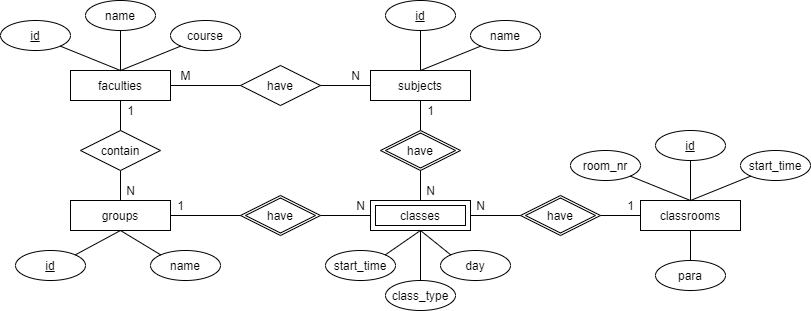

The diagram above was exported from draw.io. Its source (the exported page's mxGraphModel, read from the mxfile embedded in the PNG):
<mxGraphModel dx="1038" dy="548" grid="1" gridSize="10" guides="1" tooltips="1" connect="1" arrows="1" fold="1" page="1" pageScale="1" pageWidth="850" pageHeight="1100" math="0" shadow="0">
  <root>
    <mxCell id="0" />
    <mxCell id="1" parent="0" />
    <mxCell id="tB339qKdp5B_k1IzziCv-1" value="faculties" style="rounded=0;whiteSpace=wrap;html=1;" parent="1" vertex="1">
      <mxGeometry x="270" y="220" width="100" height="30" as="geometry" />
    </mxCell>
    <mxCell id="tB339qKdp5B_k1IzziCv-2" value="&lt;u&gt;id&lt;/u&gt;" style="ellipse;whiteSpace=wrap;html=1;" parent="1" vertex="1">
      <mxGeometry x="200" y="170" width="70" height="30" as="geometry" />
    </mxCell>
    <mxCell id="tB339qKdp5B_k1IzziCv-7" value="course" style="ellipse;whiteSpace=wrap;html=1;" parent="1" vertex="1">
      <mxGeometry x="370" y="170" width="70" height="30" as="geometry" />
    </mxCell>
    <mxCell id="tB339qKdp5B_k1IzziCv-8" value="name" style="ellipse;whiteSpace=wrap;html=1;" parent="1" vertex="1">
      <mxGeometry x="285" y="150" width="70" height="30" as="geometry" />
    </mxCell>
    <mxCell id="tB339qKdp5B_k1IzziCv-11" value="" style="endArrow=none;html=1;exitX=0.5;exitY=0;exitDx=0;exitDy=0;entryX=0.5;entryY=1;entryDx=0;entryDy=0;" parent="1" source="tB339qKdp5B_k1IzziCv-1" target="tB339qKdp5B_k1IzziCv-8" edge="1">
      <mxGeometry width="50" height="50" relative="1" as="geometry">
        <mxPoint x="400" y="310" as="sourcePoint" />
        <mxPoint x="450" y="260" as="targetPoint" />
      </mxGeometry>
    </mxCell>
    <mxCell id="tB339qKdp5B_k1IzziCv-12" value="" style="endArrow=none;html=1;exitX=0.5;exitY=0;exitDx=0;exitDy=0;entryX=0;entryY=1;entryDx=0;entryDy=0;" parent="1" source="tB339qKdp5B_k1IzziCv-1" target="tB339qKdp5B_k1IzziCv-7" edge="1">
      <mxGeometry width="50" height="50" relative="1" as="geometry">
        <mxPoint x="410" y="320" as="sourcePoint" />
        <mxPoint x="460" y="270" as="targetPoint" />
      </mxGeometry>
    </mxCell>
    <mxCell id="tB339qKdp5B_k1IzziCv-13" value="" style="endArrow=none;html=1;entryX=1;entryY=1;entryDx=0;entryDy=0;exitX=0.5;exitY=0;exitDx=0;exitDy=0;" parent="1" source="tB339qKdp5B_k1IzziCv-1" target="tB339qKdp5B_k1IzziCv-2" edge="1">
      <mxGeometry width="50" height="50" relative="1" as="geometry">
        <mxPoint x="420" y="330" as="sourcePoint" />
        <mxPoint x="470" y="280" as="targetPoint" />
      </mxGeometry>
    </mxCell>
    <mxCell id="tB339qKdp5B_k1IzziCv-14" value="subjects" style="rounded=0;whiteSpace=wrap;html=1;" parent="1" vertex="1">
      <mxGeometry x="570" y="220" width="100" height="30" as="geometry" />
    </mxCell>
    <mxCell id="tB339qKdp5B_k1IzziCv-16" value="name" style="ellipse;whiteSpace=wrap;html=1;" parent="1" vertex="1">
      <mxGeometry x="670" y="170" width="70" height="30" as="geometry" />
    </mxCell>
    <mxCell id="tB339qKdp5B_k1IzziCv-17" value="&lt;u&gt;id&lt;/u&gt;" style="ellipse;whiteSpace=wrap;html=1;" parent="1" vertex="1">
      <mxGeometry x="585" y="150" width="70" height="30" as="geometry" />
    </mxCell>
    <mxCell id="tB339qKdp5B_k1IzziCv-18" value="" style="endArrow=none;html=1;exitX=0.5;exitY=0;exitDx=0;exitDy=0;entryX=0.5;entryY=1;entryDx=0;entryDy=0;" parent="1" source="tB339qKdp5B_k1IzziCv-14" target="tB339qKdp5B_k1IzziCv-17" edge="1">
      <mxGeometry width="50" height="50" relative="1" as="geometry">
        <mxPoint x="700" y="310" as="sourcePoint" />
        <mxPoint x="750" y="260" as="targetPoint" />
      </mxGeometry>
    </mxCell>
    <mxCell id="tB339qKdp5B_k1IzziCv-19" value="" style="endArrow=none;html=1;exitX=0.5;exitY=0;exitDx=0;exitDy=0;entryX=0;entryY=1;entryDx=0;entryDy=0;" parent="1" source="tB339qKdp5B_k1IzziCv-14" target="tB339qKdp5B_k1IzziCv-16" edge="1">
      <mxGeometry width="50" height="50" relative="1" as="geometry">
        <mxPoint x="710" y="320" as="sourcePoint" />
        <mxPoint x="760" y="270" as="targetPoint" />
      </mxGeometry>
    </mxCell>
    <mxCell id="tB339qKdp5B_k1IzziCv-21" value="have" style="rhombus;whiteSpace=wrap;html=1;" parent="1" vertex="1">
      <mxGeometry x="440" y="215" width="80" height="40" as="geometry" />
    </mxCell>
    <mxCell id="tB339qKdp5B_k1IzziCv-24" value="" style="endArrow=none;html=1;exitX=1;exitY=0.5;exitDx=0;exitDy=0;entryX=0;entryY=0.5;entryDx=0;entryDy=0;" parent="1" source="tB339qKdp5B_k1IzziCv-1" target="tB339qKdp5B_k1IzziCv-21" edge="1">
      <mxGeometry width="50" height="50" relative="1" as="geometry">
        <mxPoint x="470" y="300" as="sourcePoint" />
        <mxPoint x="520" y="250" as="targetPoint" />
      </mxGeometry>
    </mxCell>
    <mxCell id="tB339qKdp5B_k1IzziCv-25" value="" style="endArrow=none;html=1;exitX=0;exitY=0.5;exitDx=0;exitDy=0;entryX=1;entryY=0.5;entryDx=0;entryDy=0;" parent="1" source="tB339qKdp5B_k1IzziCv-14" target="tB339qKdp5B_k1IzziCv-21" edge="1">
      <mxGeometry width="50" height="50" relative="1" as="geometry">
        <mxPoint x="380" y="245" as="sourcePoint" />
        <mxPoint x="450" y="245" as="targetPoint" />
      </mxGeometry>
    </mxCell>
    <mxCell id="tB339qKdp5B_k1IzziCv-26" value="M" style="text;html=1;align=center;verticalAlign=middle;resizable=0;points=[];autosize=1;" parent="1" vertex="1">
      <mxGeometry x="370" y="215" width="30" height="20" as="geometry" />
    </mxCell>
    <mxCell id="tB339qKdp5B_k1IzziCv-28" value="N" style="text;html=1;align=center;verticalAlign=middle;resizable=0;points=[];autosize=1;" parent="1" vertex="1">
      <mxGeometry x="545" y="215" width="20" height="20" as="geometry" />
    </mxCell>
    <mxCell id="tB339qKdp5B_k1IzziCv-29" value="groups" style="rounded=0;whiteSpace=wrap;html=1;" parent="1" vertex="1">
      <mxGeometry x="270" y="350" width="100" height="30" as="geometry" />
    </mxCell>
    <mxCell id="tB339qKdp5B_k1IzziCv-30" value="&lt;u&gt;id&lt;/u&gt;" style="ellipse;whiteSpace=wrap;html=1;" parent="1" vertex="1">
      <mxGeometry x="215" y="400" width="70" height="30" as="geometry" />
    </mxCell>
    <mxCell id="tB339qKdp5B_k1IzziCv-35" value="" style="endArrow=none;html=1;entryX=1;entryY=0;entryDx=0;entryDy=0;exitX=0.5;exitY=1;exitDx=0;exitDy=0;" parent="1" source="tB339qKdp5B_k1IzziCv-29" target="tB339qKdp5B_k1IzziCv-30" edge="1">
      <mxGeometry width="50" height="50" relative="1" as="geometry">
        <mxPoint x="420" y="460" as="sourcePoint" />
        <mxPoint x="470" y="410" as="targetPoint" />
      </mxGeometry>
    </mxCell>
    <mxCell id="tB339qKdp5B_k1IzziCv-36" value="" style="endArrow=none;html=1;exitX=0.5;exitY=0;exitDx=0;exitDy=0;entryX=0.5;entryY=1;entryDx=0;entryDy=0;" parent="1" source="tB339qKdp5B_k1IzziCv-29" target="tB339qKdp5B_k1IzziCv-40" edge="1">
      <mxGeometry width="50" height="50" relative="1" as="geometry">
        <mxPoint x="470" y="430" as="sourcePoint" />
        <mxPoint x="320" y="320" as="targetPoint" />
      </mxGeometry>
    </mxCell>
    <mxCell id="tB339qKdp5B_k1IzziCv-38" value="name" style="ellipse;whiteSpace=wrap;html=1;" parent="1" vertex="1">
      <mxGeometry x="350" y="400" width="70" height="30" as="geometry" />
    </mxCell>
    <mxCell id="tB339qKdp5B_k1IzziCv-39" value="" style="endArrow=none;html=1;entryX=0;entryY=0;entryDx=0;entryDy=0;exitX=0.5;exitY=1;exitDx=0;exitDy=0;" parent="1" source="tB339qKdp5B_k1IzziCv-29" target="tB339qKdp5B_k1IzziCv-38" edge="1">
      <mxGeometry width="50" height="50" relative="1" as="geometry">
        <mxPoint x="330" y="390" as="sourcePoint" />
        <mxPoint x="269.99744936998377" y="414.50107126460694" as="targetPoint" />
      </mxGeometry>
    </mxCell>
    <mxCell id="tB339qKdp5B_k1IzziCv-40" value="contain" style="rhombus;whiteSpace=wrap;html=1;" parent="1" vertex="1">
      <mxGeometry x="280" y="280" width="80" height="40" as="geometry" />
    </mxCell>
    <mxCell id="tB339qKdp5B_k1IzziCv-42" value="" style="endArrow=none;html=1;exitX=0.5;exitY=1;exitDx=0;exitDy=0;entryX=0.5;entryY=0;entryDx=0;entryDy=0;" parent="1" source="tB339qKdp5B_k1IzziCv-1" target="tB339qKdp5B_k1IzziCv-40" edge="1">
      <mxGeometry width="50" height="50" relative="1" as="geometry">
        <mxPoint x="330" y="360" as="sourcePoint" />
        <mxPoint x="330" y="330" as="targetPoint" />
      </mxGeometry>
    </mxCell>
    <mxCell id="tB339qKdp5B_k1IzziCv-43" value="1" style="text;html=1;align=center;verticalAlign=middle;resizable=0;points=[];autosize=1;" parent="1" vertex="1">
      <mxGeometry x="320" y="250" width="20" height="20" as="geometry" />
    </mxCell>
    <mxCell id="tB339qKdp5B_k1IzziCv-44" value="N" style="text;html=1;align=center;verticalAlign=middle;resizable=0;points=[];autosize=1;" parent="1" vertex="1">
      <mxGeometry x="320" y="330" width="20" height="20" as="geometry" />
    </mxCell>
    <mxCell id="tB339qKdp5B_k1IzziCv-46" value="have" style="rhombus;whiteSpace=wrap;html=1;" parent="1" vertex="1">
      <mxGeometry x="440" y="345" width="80" height="40" as="geometry" />
    </mxCell>
    <mxCell id="tB339qKdp5B_k1IzziCv-47" value="" style="endArrow=none;html=1;exitX=0;exitY=0.5;exitDx=0;exitDy=0;" parent="1" source="tB339qKdp5B_k1IzziCv-56" edge="1">
      <mxGeometry width="50" height="50" relative="1" as="geometry">
        <mxPoint x="570" y="365" as="sourcePoint" />
        <mxPoint x="520" y="365" as="targetPoint" />
      </mxGeometry>
    </mxCell>
    <mxCell id="tB339qKdp5B_k1IzziCv-48" value="" style="endArrow=none;html=1;exitX=1;exitY=0.5;exitDx=0;exitDy=0;entryX=0;entryY=0.5;entryDx=0;entryDy=0;" parent="1" source="tB339qKdp5B_k1IzziCv-29" target="tB339qKdp5B_k1IzziCv-46" edge="1">
      <mxGeometry width="50" height="50" relative="1" as="geometry">
        <mxPoint x="580" y="375" as="sourcePoint" />
        <mxPoint x="530" y="375" as="targetPoint" />
      </mxGeometry>
    </mxCell>
    <mxCell id="tB339qKdp5B_k1IzziCv-49" value="N" style="text;html=1;align=center;verticalAlign=middle;resizable=0;points=[];autosize=1;" parent="1" vertex="1">
      <mxGeometry x="550" y="345" width="20" height="20" as="geometry" />
    </mxCell>
    <mxCell id="tB339qKdp5B_k1IzziCv-50" value="1" style="text;html=1;align=center;verticalAlign=middle;resizable=0;points=[];autosize=1;" parent="1" vertex="1">
      <mxGeometry x="370" y="345" width="20" height="20" as="geometry" />
    </mxCell>
    <mxCell id="tB339qKdp5B_k1IzziCv-51" value="start_time" style="ellipse;whiteSpace=wrap;html=1;" parent="1" vertex="1">
      <mxGeometry x="525" y="400" width="70" height="30" as="geometry" />
    </mxCell>
    <mxCell id="tB339qKdp5B_k1IzziCv-55" value="have" style="rhombus;whiteSpace=wrap;html=1;" parent="1" vertex="1">
      <mxGeometry x="445" y="347.5" width="70" height="35" as="geometry" />
    </mxCell>
    <mxCell id="tB339qKdp5B_k1IzziCv-56" value="groups" style="rounded=0;whiteSpace=wrap;html=1;" parent="1" vertex="1">
      <mxGeometry x="570" y="350" width="100" height="30" as="geometry" />
    </mxCell>
    <mxCell id="tB339qKdp5B_k1IzziCv-57" value="classes" style="rounded=0;whiteSpace=wrap;html=1;" parent="1" vertex="1">
      <mxGeometry x="575" y="355" width="90" height="20" as="geometry" />
    </mxCell>
    <mxCell id="tB339qKdp5B_k1IzziCv-58" value="class_type" style="ellipse;whiteSpace=wrap;html=1;" parent="1" vertex="1">
      <mxGeometry x="585" y="430" width="70" height="30" as="geometry" />
    </mxCell>
    <mxCell id="tB339qKdp5B_k1IzziCv-59" value="day" style="ellipse;whiteSpace=wrap;html=1;" parent="1" vertex="1">
      <mxGeometry x="640" y="400" width="70" height="30" as="geometry" />
    </mxCell>
    <mxCell id="tB339qKdp5B_k1IzziCv-60" value="" style="endArrow=none;html=1;entryX=1;entryY=0;entryDx=0;entryDy=0;exitX=0.5;exitY=1;exitDx=0;exitDy=0;" parent="1" source="tB339qKdp5B_k1IzziCv-56" target="tB339qKdp5B_k1IzziCv-51" edge="1">
      <mxGeometry width="50" height="50" relative="1" as="geometry">
        <mxPoint x="330" y="390" as="sourcePoint" />
        <mxPoint x="284.99744936998934" y="414.50107126460443" as="targetPoint" />
      </mxGeometry>
    </mxCell>
    <mxCell id="tB339qKdp5B_k1IzziCv-61" value="" style="endArrow=none;html=1;entryX=0.5;entryY=0;entryDx=0;entryDy=0;exitX=0.5;exitY=1;exitDx=0;exitDy=0;" parent="1" source="tB339qKdp5B_k1IzziCv-56" target="tB339qKdp5B_k1IzziCv-58" edge="1">
      <mxGeometry width="50" height="50" relative="1" as="geometry">
        <mxPoint x="630" y="390" as="sourcePoint" />
        <mxPoint x="594.997449369981" y="414.50107126460784" as="targetPoint" />
      </mxGeometry>
    </mxCell>
    <mxCell id="tB339qKdp5B_k1IzziCv-62" value="" style="endArrow=none;html=1;entryX=0;entryY=0;entryDx=0;entryDy=0;exitX=0.5;exitY=1;exitDx=0;exitDy=0;" parent="1" source="tB339qKdp5B_k1IzziCv-56" target="tB339qKdp5B_k1IzziCv-59" edge="1">
      <mxGeometry width="50" height="50" relative="1" as="geometry">
        <mxPoint x="640" y="390" as="sourcePoint" />
        <mxPoint x="630" y="440" as="targetPoint" />
      </mxGeometry>
    </mxCell>
    <mxCell id="tB339qKdp5B_k1IzziCv-64" value="have" style="rhombus;whiteSpace=wrap;html=1;" parent="1" vertex="1">
      <mxGeometry x="580" y="280" width="80" height="40" as="geometry" />
    </mxCell>
    <mxCell id="tB339qKdp5B_k1IzziCv-65" value="have" style="rhombus;whiteSpace=wrap;html=1;" parent="1" vertex="1">
      <mxGeometry x="585" y="282.5" width="70" height="35" as="geometry" />
    </mxCell>
    <mxCell id="tB339qKdp5B_k1IzziCv-66" value="" style="endArrow=none;html=1;exitX=0.5;exitY=1;exitDx=0;exitDy=0;entryX=0.5;entryY=0;entryDx=0;entryDy=0;" parent="1" source="tB339qKdp5B_k1IzziCv-64" target="tB339qKdp5B_k1IzziCv-56" edge="1">
      <mxGeometry width="50" height="50" relative="1" as="geometry">
        <mxPoint x="380" y="375" as="sourcePoint" />
        <mxPoint x="450" y="375" as="targetPoint" />
      </mxGeometry>
    </mxCell>
    <mxCell id="tB339qKdp5B_k1IzziCv-67" value="" style="endArrow=none;html=1;exitX=0.5;exitY=0;exitDx=0;exitDy=0;entryX=0.5;entryY=1;entryDx=0;entryDy=0;" parent="1" source="tB339qKdp5B_k1IzziCv-64" target="tB339qKdp5B_k1IzziCv-14" edge="1">
      <mxGeometry width="50" height="50" relative="1" as="geometry">
        <mxPoint x="630" y="330" as="sourcePoint" />
        <mxPoint x="630" y="360" as="targetPoint" />
      </mxGeometry>
    </mxCell>
    <mxCell id="tB339qKdp5B_k1IzziCv-68" value="N" style="text;html=1;align=center;verticalAlign=middle;resizable=0;points=[];autosize=1;" parent="1" vertex="1">
      <mxGeometry x="620" y="330" width="20" height="20" as="geometry" />
    </mxCell>
    <mxCell id="tB339qKdp5B_k1IzziCv-69" value="1" style="text;html=1;align=center;verticalAlign=middle;resizable=0;points=[];autosize=1;" parent="1" vertex="1">
      <mxGeometry x="620" y="250" width="20" height="20" as="geometry" />
    </mxCell>
    <mxCell id="tB339qKdp5B_k1IzziCv-70" value="classrooms" style="rounded=0;whiteSpace=wrap;html=1;" parent="1" vertex="1">
      <mxGeometry x="840" y="350" width="100" height="30" as="geometry" />
    </mxCell>
    <mxCell id="tB339qKdp5B_k1IzziCv-71" value="start_time" style="ellipse;whiteSpace=wrap;html=1;" parent="1" vertex="1">
      <mxGeometry x="940" y="300" width="70" height="30" as="geometry" />
    </mxCell>
    <mxCell id="tB339qKdp5B_k1IzziCv-72" value="&lt;u&gt;id&lt;/u&gt;" style="ellipse;whiteSpace=wrap;html=1;" parent="1" vertex="1">
      <mxGeometry x="855" y="280" width="70" height="30" as="geometry" />
    </mxCell>
    <mxCell id="tB339qKdp5B_k1IzziCv-73" value="" style="endArrow=none;html=1;exitX=0.5;exitY=0;exitDx=0;exitDy=0;entryX=0.5;entryY=1;entryDx=0;entryDy=0;" parent="1" source="tB339qKdp5B_k1IzziCv-70" target="tB339qKdp5B_k1IzziCv-72" edge="1">
      <mxGeometry width="50" height="50" relative="1" as="geometry">
        <mxPoint x="970" y="440" as="sourcePoint" />
        <mxPoint x="1020" y="390" as="targetPoint" />
      </mxGeometry>
    </mxCell>
    <mxCell id="tB339qKdp5B_k1IzziCv-74" value="" style="endArrow=none;html=1;exitX=0.5;exitY=0;exitDx=0;exitDy=0;entryX=0;entryY=1;entryDx=0;entryDy=0;" parent="1" source="tB339qKdp5B_k1IzziCv-70" target="tB339qKdp5B_k1IzziCv-71" edge="1">
      <mxGeometry width="50" height="50" relative="1" as="geometry">
        <mxPoint x="980" y="450" as="sourcePoint" />
        <mxPoint x="1030" y="400" as="targetPoint" />
      </mxGeometry>
    </mxCell>
    <mxCell id="tB339qKdp5B_k1IzziCv-76" value="&lt;span&gt;room_nr&lt;/span&gt;" style="ellipse;whiteSpace=wrap;html=1;fontStyle=0" parent="1" vertex="1">
      <mxGeometry x="770" y="300" width="70" height="30" as="geometry" />
    </mxCell>
    <mxCell id="tB339qKdp5B_k1IzziCv-77" value="para" style="ellipse;whiteSpace=wrap;html=1;" parent="1" vertex="1">
      <mxGeometry x="855" y="410" width="70" height="30" as="geometry" />
    </mxCell>
    <mxCell id="tB339qKdp5B_k1IzziCv-78" value="" style="endArrow=none;html=1;exitX=0.5;exitY=0;exitDx=0;exitDy=0;entryX=1;entryY=1;entryDx=0;entryDy=0;" parent="1" source="tB339qKdp5B_k1IzziCv-70" target="tB339qKdp5B_k1IzziCv-76" edge="1">
      <mxGeometry width="50" height="50" relative="1" as="geometry">
        <mxPoint x="900" y="360" as="sourcePoint" />
        <mxPoint x="900" y="320" as="targetPoint" />
      </mxGeometry>
    </mxCell>
    <mxCell id="tB339qKdp5B_k1IzziCv-79" value="" style="endArrow=none;html=1;exitX=0.5;exitY=1;exitDx=0;exitDy=0;entryX=0.5;entryY=0;entryDx=0;entryDy=0;" parent="1" source="tB339qKdp5B_k1IzziCv-70" target="tB339qKdp5B_k1IzziCv-77" edge="1">
      <mxGeometry width="50" height="50" relative="1" as="geometry">
        <mxPoint x="900" y="360" as="sourcePoint" />
        <mxPoint x="839.9974493699917" y="335.4989287353967" as="targetPoint" />
      </mxGeometry>
    </mxCell>
    <mxCell id="tB339qKdp5B_k1IzziCv-80" value="have" style="rhombus;whiteSpace=wrap;html=1;" parent="1" vertex="1">
      <mxGeometry x="720" y="345" width="80" height="40" as="geometry" />
    </mxCell>
    <mxCell id="tB339qKdp5B_k1IzziCv-81" value="have" style="rhombus;whiteSpace=wrap;html=1;" parent="1" vertex="1">
      <mxGeometry x="725" y="347.5" width="70" height="35" as="geometry" />
    </mxCell>
    <mxCell id="tB339qKdp5B_k1IzziCv-82" value="" style="endArrow=none;html=1;exitX=1;exitY=0.5;exitDx=0;exitDy=0;entryX=0;entryY=0.5;entryDx=0;entryDy=0;" parent="1" source="tB339qKdp5B_k1IzziCv-56" target="tB339qKdp5B_k1IzziCv-80" edge="1">
      <mxGeometry width="50" height="50" relative="1" as="geometry">
        <mxPoint x="580" y="375" as="sourcePoint" />
        <mxPoint x="530" y="375" as="targetPoint" />
      </mxGeometry>
    </mxCell>
    <mxCell id="tB339qKdp5B_k1IzziCv-83" value="" style="endArrow=none;html=1;exitX=0;exitY=0.5;exitDx=0;exitDy=0;entryX=1;entryY=0.5;entryDx=0;entryDy=0;" parent="1" source="tB339qKdp5B_k1IzziCv-70" target="tB339qKdp5B_k1IzziCv-80" edge="1">
      <mxGeometry width="50" height="50" relative="1" as="geometry">
        <mxPoint x="680" y="375" as="sourcePoint" />
        <mxPoint x="730" y="375" as="targetPoint" />
      </mxGeometry>
    </mxCell>
    <mxCell id="tB339qKdp5B_k1IzziCv-84" value="1" style="text;html=1;align=center;verticalAlign=middle;resizable=0;points=[];autosize=1;" parent="1" vertex="1">
      <mxGeometry x="820" y="345" width="20" height="20" as="geometry" />
    </mxCell>
    <mxCell id="tB339qKdp5B_k1IzziCv-86" value="N" style="text;html=1;align=center;verticalAlign=middle;resizable=0;points=[];autosize=1;" parent="1" vertex="1">
      <mxGeometry x="670" y="345" width="20" height="20" as="geometry" />
    </mxCell>
  </root>
</mxGraphModel>